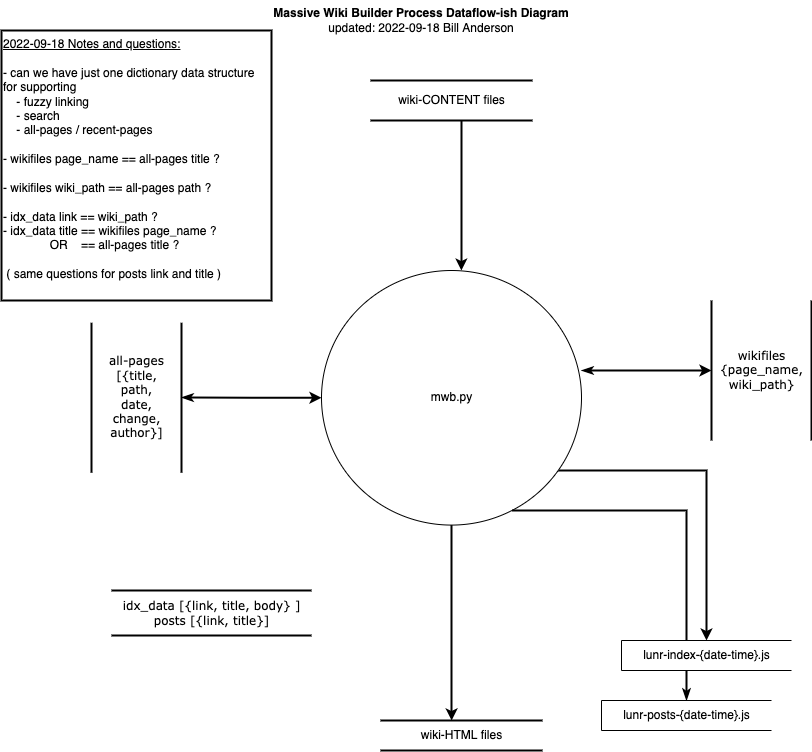

The diagram above was exported from draw.io. Its source (the exported page's mxGraphModel, read from the mxfile embedded in the PNG):
<mxGraphModel dx="1106" dy="982" grid="1" gridSize="10" guides="1" tooltips="1" connect="1" arrows="1" fold="1" page="1" pageScale="1" pageWidth="850" pageHeight="1100" math="0" shadow="0">
  <root>
    <mxCell id="0" />
    <mxCell id="1" parent="0" />
    <mxCell id="6oDomI2o1os65OK8jrNx-17" style="edgeStyle=orthogonalEdgeStyle;rounded=0;orthogonalLoop=1;jettySize=auto;html=1;strokeWidth=2;startArrow=none;startFill=0;" parent="1" source="6oDomI2o1os65OK8jrNx-1" target="6oDomI2o1os65OK8jrNx-4" edge="1">
      <mxGeometry relative="1" as="geometry">
        <Array as="points">
          <mxPoint x="735" y="490" />
        </Array>
      </mxGeometry>
    </mxCell>
    <mxCell id="6oDomI2o1os65OK8jrNx-15" style="edgeStyle=orthogonalEdgeStyle;rounded=0;orthogonalLoop=1;jettySize=auto;html=1;entryX=0.438;entryY=0;entryDx=0;entryDy=0;entryPerimeter=0;strokeWidth=2;" parent="1" source="6oDomI2o1os65OK8jrNx-1" target="6oDomI2o1os65OK8jrNx-2" edge="1">
      <mxGeometry relative="1" as="geometry" />
    </mxCell>
    <mxCell id="6oDomI2o1os65OK8jrNx-19" style="edgeStyle=orthogonalEdgeStyle;rounded=0;orthogonalLoop=1;jettySize=auto;html=1;strokeWidth=2;startArrow=classic;startFill=1;endArrow=classicThin;endFill=1;" parent="1" source="6oDomI2o1os65OK8jrNx-1" edge="1">
      <mxGeometry relative="1" as="geometry">
        <mxPoint x="210" y="417" as="targetPoint" />
      </mxGeometry>
    </mxCell>
    <mxCell id="6oDomI2o1os65OK8jrNx-1" value="mwb.py" style="shape=ellipse;html=1;dashed=0;whitespace=wrap;perimeter=ellipsePerimeter;rotation=0;" parent="1" vertex="1">
      <mxGeometry x="350" y="290" width="260" height="254.57" as="geometry" />
    </mxCell>
    <mxCell id="6oDomI2o1os65OK8jrNx-2" value="wiki-HTML files" style="html=1;dashed=0;whitespace=wrap;shape=partialRectangle;right=0;left=0;strokeWidth=2;" parent="1" vertex="1">
      <mxGeometry x="410" y="740" width="160" height="30" as="geometry" />
    </mxCell>
    <mxCell id="6oDomI2o1os65OK8jrNx-14" style="edgeStyle=orthogonalEdgeStyle;rounded=0;orthogonalLoop=1;jettySize=auto;html=1;entryX=0.538;entryY=0;entryDx=0;entryDy=0;entryPerimeter=0;strokeWidth=2;" parent="1" source="6oDomI2o1os65OK8jrNx-3" target="6oDomI2o1os65OK8jrNx-1" edge="1">
      <mxGeometry relative="1" as="geometry">
        <Array as="points">
          <mxPoint x="490" y="170" />
          <mxPoint x="490" y="170" />
        </Array>
      </mxGeometry>
    </mxCell>
    <mxCell id="6oDomI2o1os65OK8jrNx-3" value="wiki-CONTENT files" style="html=1;dashed=0;whitespace=wrap;shape=partialRectangle;right=0;left=0;strokeWidth=2;" parent="1" vertex="1">
      <mxGeometry x="400" y="100" width="160" height="40" as="geometry" />
    </mxCell>
    <mxCell id="6oDomI2o1os65OK8jrNx-20" style="edgeStyle=orthogonalEdgeStyle;rounded=0;orthogonalLoop=1;jettySize=auto;html=1;strokeWidth=2;startArrow=none;startFill=0;endArrow=classicThin;endFill=1;" parent="1" source="6oDomI2o1os65OK8jrNx-1" target="6oDomI2o1os65OK8jrNx-5" edge="1">
      <mxGeometry relative="1" as="geometry">
        <Array as="points">
          <mxPoint x="715" y="530" />
        </Array>
      </mxGeometry>
    </mxCell>
    <mxCell id="6oDomI2o1os65OK8jrNx-4" value="lunr-index-{date-time}.js" style="html=1;dashed=0;whitespace=wrap;shape=partialRectangle;right=0;" parent="1" vertex="1">
      <mxGeometry x="650" y="660" width="170" height="30" as="geometry" />
    </mxCell>
    <mxCell id="6oDomI2o1os65OK8jrNx-5" value="lunr-posts-{date-time}.js" style="html=1;dashed=0;whitespace=wrap;shape=partialRectangle;right=0;" parent="1" vertex="1">
      <mxGeometry x="630" y="720" width="170" height="30" as="geometry" />
    </mxCell>
    <mxCell id="6oDomI2o1os65OK8jrNx-18" style="edgeStyle=orthogonalEdgeStyle;rounded=0;orthogonalLoop=1;jettySize=auto;html=1;strokeWidth=2;startArrow=classic;startFill=1;endArrow=classicThin;endFill=1;" parent="1" source="6oDomI2o1os65OK8jrNx-8" edge="1">
      <mxGeometry relative="1" as="geometry">
        <mxPoint x="610" y="390" as="targetPoint" />
      </mxGeometry>
    </mxCell>
    <mxCell id="6oDomI2o1os65OK8jrNx-8" value="wikifiles&lt;br&gt;{page_name,&lt;br&gt;wiki_path}" style="html=1;rounded=0;shadow=0;comic=0;labelBackgroundColor=none;strokeWidth=2;fontFamily=Verdana;fontSize=12;align=center;shape=mxgraph.ios7ui.horLines;direction=south;" parent="1" vertex="1">
      <mxGeometry x="740" y="320" width="100" height="140" as="geometry" />
    </mxCell>
    <mxCell id="6oDomI2o1os65OK8jrNx-9" value="all-pages&lt;br&gt;[{title,&lt;br&gt;path,&lt;br&gt;date,&lt;br&gt;change,&lt;br&gt;author}]" style="html=1;rounded=0;shadow=0;comic=0;labelBackgroundColor=none;strokeWidth=2;fontFamily=Verdana;fontSize=12;align=center;shape=mxgraph.ios7ui.horLines;direction=south;" parent="1" vertex="1">
      <mxGeometry x="120" y="342.29" width="90" height="150" as="geometry" />
    </mxCell>
    <mxCell id="6oDomI2o1os65OK8jrNx-10" value="idx_data [{link, title, body} ]&lt;br&gt;posts [{link, title}]" style="html=1;rounded=0;shadow=0;comic=0;labelBackgroundColor=none;strokeWidth=2;fontFamily=Verdana;fontSize=12;align=center;shape=mxgraph.ios7ui.horLines;" parent="1" vertex="1">
      <mxGeometry x="140" y="610" width="200" height="45" as="geometry" />
    </mxCell>
    <mxCell id="6oDomI2o1os65OK8jrNx-11" value="&lt;b&gt;Massive Wiki Builder Process Dataflow-ish Diagram&lt;/b&gt;&lt;br&gt;updated: 2022-09-18 Bill Anderson" style="text;html=1;strokeColor=none;fillColor=none;align=center;verticalAlign=middle;whiteSpace=wrap;rounded=0;" parent="1" vertex="1">
      <mxGeometry x="240" y="20" width="420" height="40" as="geometry" />
    </mxCell>
    <mxCell id="odL-dZHMAn_yam1uYo0Z-5" value="&lt;u&gt;2022-09-18 Notes and questions:&lt;/u&gt;&lt;br&gt;&lt;br&gt;- can we have just one dictionary data structure for supporting&lt;br&gt;&amp;nbsp; &amp;nbsp; - fuzzy linking&lt;br&gt;&amp;nbsp; &amp;nbsp; - search&lt;br&gt;&amp;nbsp; &amp;nbsp; - all-pages / recent-pages&lt;br&gt;&lt;br&gt;- wikifiles page_name == all-pages title ?&lt;br&gt;&lt;br&gt;- wikifiles wiki_path == all-pages path ?&lt;br&gt;&lt;br&gt;- idx_data link == wiki_path ?&lt;br&gt;- idx_data title == wikifiles page_name ?&lt;br&gt;&amp;nbsp; &amp;nbsp; &amp;nbsp; &amp;nbsp; &amp;nbsp; &amp;nbsp; &amp;nbsp; OR&amp;nbsp; &amp;nbsp; == all-pages title ?&lt;br&gt;&lt;br&gt;&amp;nbsp;( same questions for posts link and title )" style="text;html=1;strokeColor=default;fillColor=none;align=left;verticalAlign=top;whiteSpace=wrap;rounded=0;strokeWidth=2;" parent="1" vertex="1">
      <mxGeometry x="30" y="50" width="270" height="270" as="geometry" />
    </mxCell>
  </root>
</mxGraphModel>